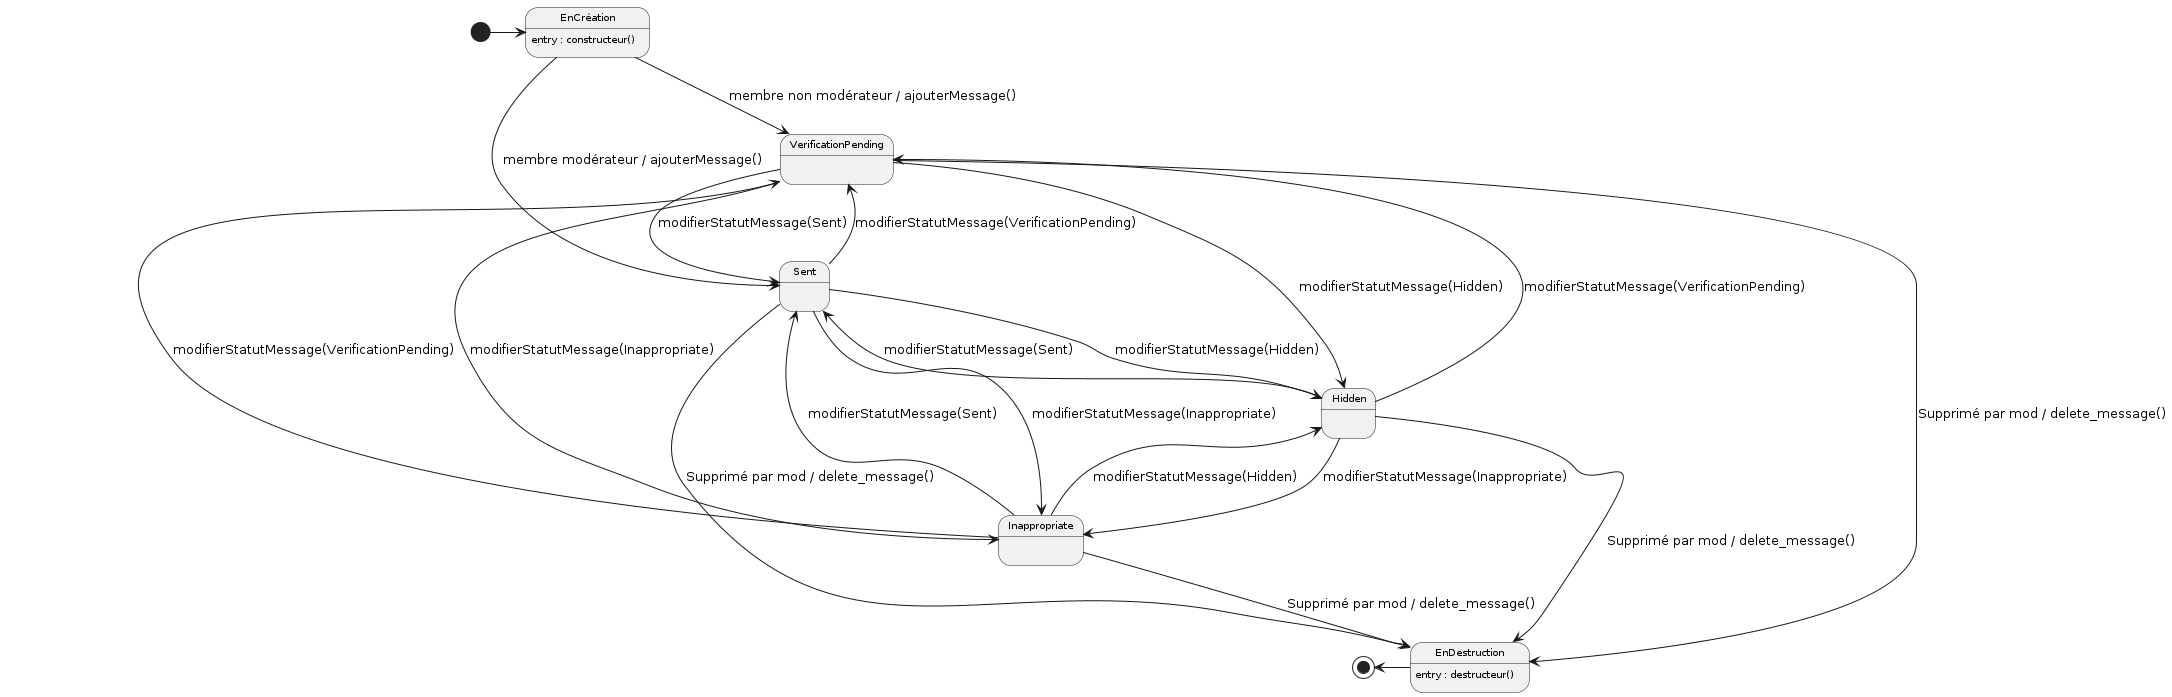

The diagram above was rendered by PlantUML. Its source (embedded in the PNG):
@startuml

' Configuration charte graphique
' États et transitions
skinparam state {
    FontSize 10
    RoundCorner 10
}

state EnCréation : entry : constructeur()
state EnDestruction : entry : destructeur()

[*] -right-> EnCréation
EnCréation --> VerificationPending: membre non modérateur / ajouterMessage()
EnCréation --> Sent: membre modérateur / ajouterMessage()

VerificationPending --> EnDestruction: Supprimé par mod / delete_message()
VerificationPending --> Inappropriate: modifierStatutMessage(Inappropriate)
VerificationPending --> Hidden: modifierStatutMessage(Hidden)
VerificationPending --> Sent: modifierStatutMessage(Sent)

Hidden              --> EnDestruction: Supprimé par mod / delete_message()
Hidden              --> Inappropriate: modifierStatutMessage(Inappropriate)
Hidden              --> Sent: modifierStatutMessage(Sent)
Hidden              --> VerificationPending: modifierStatutMessage(VerificationPending)

Inappropriate       --> EnDestruction: Supprimé par mod / delete_message()
Inappropriate              --> Hidden: modifierStatutMessage(Hidden)
Inappropriate              --> Sent: modifierStatutMessage(Sent)
Inappropriate              --> VerificationPending: modifierStatutMessage(VerificationPending)

Sent --> EnDestruction: Supprimé par mod / delete_message()
Sent              --> Hidden: modifierStatutMessage(Hidden)
Sent              --> Inappropriate: modifierStatutMessage(Inappropriate)
Sent              --> VerificationPending: modifierStatutMessage(VerificationPending)

EnDestruction-left-> [*]

@enduml